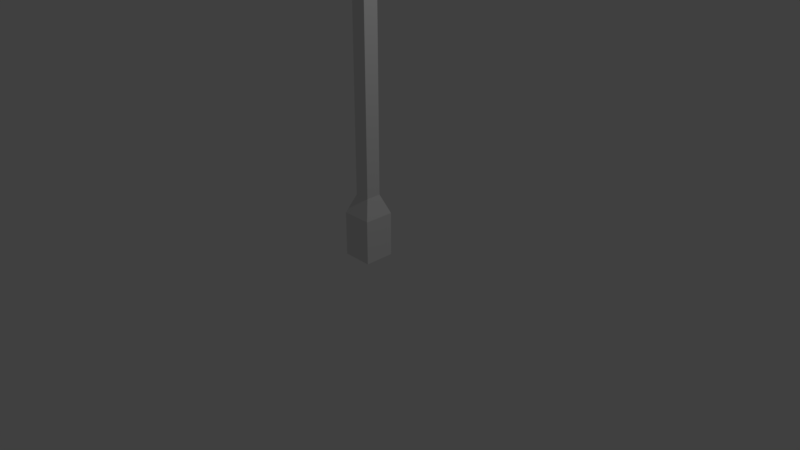# Source: Flag.blend  (saved by Blender 2.79.0; exported with 4.5.12 LTS)
import bpy
from mathutils import Matrix  # noqa: F401  (used for matrix-valued properties, if any)

bpy.ops.wm.read_factory_settings(use_empty=True)
scene = bpy.context.scene
scene.name = 'Scene'

# ---- collections
col_collection_1 = bpy.data.collections.new('Collection 1'); scene.collection.children.link(col_collection_1)

# ---- world
world_world = bpy.data.worlds.new('World'); scene.world = world_world
world_world.color = (0.05088, 0.05088, 0.05088)
world_world.use_sun_shadow = False
world_world.sun_shadow_jitter_overblur = 0.0
world_world.cycles.sampling_method = 'MANUAL'

# ---- cameras
cam_camera = bpy.data.cameras.new('Camera')
cam_camera.clip_end = 100.0
cam_camera.lens = 35.0
cam_camera.sensor_width = 32.0
cam_camera.sensor_height = 18.0
cam_camera.ortho_scale = 7.314
cam_camera.dof.focus_distance = 0.0
cam_camera.dof.aperture_fstop = 128.0

# ---- lights
light_lamp = bpy.data.lights.new('Lamp', 'POINT')
light_lamp.transmission_factor = 0.0
light_lamp.cutoff_distance = 30.0
light_lamp.energy = 100.0
light_lamp.shadow_buffer_clip_start = 1.001
light_lamp.shadow_soft_size = 0.1
light_lamp.shadow_maximum_resolution = 0.006
light_lamp.use_absolute_resolution = True

# ---- meshes
me_plane_001 = bpy.data.meshes.new('Plane.001')
me_plane_001.from_pydata([(0.1561, 0.0, 1.117), (0.1561, 2.938, 5.058), (0.1561, 2.938, 9.0), (0.1561, -2.938, 9.0), (0.1561, -2.938, 5.058), (0.1561, 0.0, 9.0), (0.1561, 0.0, 5.058), (0.1561, 0.0, 3.087), (0.1561, 0.0, 7.029), (0.1561, -1.469, 5.058), (0.1561, 1.469, 5.058), (0.1561, 1.469, 9.0), (0.1561, -2.938, 7.029), (0.1561, 2.938, 7.029), (0.1561, -1.469, 9.0), (0.1561, 1.469, 3.087), (0.1561, 1.469, 7.029), (0.1561, -1.469, 7.029), (0.1561, -1.469, 3.087), (0.1561, 0.7346, 5.058), (0.1561, -2.204, 5.058), (0.1561, 0.0, 6.044), (0.1561, 0.0, 2.102), (0.1561, 0.0, 4.073), (0.1561, 0.0, 8.015), (0.1561, -0.7346, 5.058), (0.1561, 2.204, 5.058), (0.1561, 0.7346, 9.0), (0.1561, -2.938, 6.044), (0.1561, 2.938, 8.015), (0.1561, -2.204, 9.0), (0.1561, 2.204, 9.0), (0.1561, -2.938, 8.015), (0.1561, 2.938, 6.044), (0.1561, -0.7346, 9.0), (0.1561, 0.7346, 3.087), (0.1561, 1.469, 4.073), (0.1561, 2.204, 7.029), (0.1561, 0.7346, 7.029), (0.1561, 1.469, 8.015), (0.1561, 1.469, 6.044), (0.1561, -0.7346, 7.029), (0.1561, -2.204, 7.029), (0.1561, -1.469, 8.015), (0.1561, -1.469, 6.044), (0.1561, -0.7346, 3.087), (0.1561, -1.469, 4.073), (0.1561, -2.204, 4.073), (0.1561, -0.7346, 4.073), (0.1561, -2.204, 6.044), (0.1561, -2.204, 8.015), (0.1561, -0.7346, 8.015), (0.1561, 0.7346, 6.044), (0.1561, 0.7346, 8.015), (0.1561, 2.204, 8.015), (0.1561, 0.7346, 2.102), (0.1561, 0.7346, 4.073), (0.1561, 2.204, 4.073), (0.1561, 2.204, 6.044), (0.1561, -0.7346, 6.044), (0.1561, -0.7346, 2.102)], [], [(59, 25, 6, 21), (58, 26, 1, 33), (56, 35, 15, 36), (54, 37, 13, 29), (53, 38, 16, 39), (52, 19, 10, 40), (51, 41, 8, 24), (50, 42, 17, 43), (49, 20, 9, 44), (48, 45, 7, 23), (20, 47, 46, 9), (25, 48, 23, 6), (9, 46, 48, 25), (46, 18, 45, 48), (42, 49, 44, 17), (12, 28, 49, 42), (28, 4, 20, 49), (30, 50, 43, 14), (3, 32, 50, 30), (32, 12, 42, 50), (34, 51, 24, 5), (14, 43, 51, 34), (43, 17, 41, 51), (38, 52, 40, 16), (8, 21, 52, 38), (21, 6, 19, 52), (27, 53, 39, 11), (5, 24, 53, 27), (24, 8, 38, 53), (31, 54, 29, 2), (11, 39, 54, 31), (39, 16, 37, 54), (22, 0, 55), (7, 22, 55, 35), (26, 57, 1), (19, 56, 36, 10), (6, 23, 56, 19), (23, 7, 35, 56), (10, 36, 57, 26), (35, 55, 15), (57, 36, 15), (37, 58, 33, 13), (16, 40, 58, 37), (40, 10, 26, 58), (41, 59, 21, 8), (17, 44, 59, 41), (44, 9, 25, 59), (45, 60, 22, 7), (22, 60, 0), (45, 18, 60), (46, 47, 18), (20, 4, 47)])
_uv = me_plane_001.uv_layers.new(name='UVMap')
_uv.uv.foreach_set('vector', [0.2796, 0.625, 0.2796, 0.5, 0.3728, 0.5, 0.3728, 0.625, 0.6523, 0.625, 0.6523, 0.5, 0.7454, 0.5, 0.7454, 0.625, 0.4659, 0.375, 0.4659, 0.25, 0.5591, 0.25, 0.5591, 0.375, 0.6523, 0.8749, 0.6523, 0.75, 0.7454, 0.75, 0.7454, 0.8749, 0.4659, 0.8749, 0.4659, 0.75, 0.5591, 0.75, 0.5591, 0.8749, 0.4659, 0.625, 0.4659, 0.5, 0.5591, 0.5, 0.5591, 0.625, 0.2796, 0.8749, 0.2796, 0.75, 0.3728, 0.75, 0.3728, 0.8749, 0.09325, 0.8749, 0.09325, 0.75, 0.1864, 0.75, 0.1864, 0.8749, 0.09325, 0.625, 0.09325, 0.5, 0.1864, 0.5, 0.1864, 0.625, 0.2796, 0.375, 0.2796, 0.25, 0.3728, 0.25, 0.3728, 0.375, 0.09325, 0.5, 0.09325, 0.375, 0.1864, 0.375, 0.1864, 0.5, 0.2796, 0.5, 0.2796, 0.375, 0.3728, 0.375, 0.3728, 0.5, 0.1864, 0.5, 0.1864, 0.375, 0.2796, 0.375, 0.2796, 0.5, 0.1864, 0.375, 0.1864, 0.25, 0.2796, 0.25, 0.2796, 0.375, 0.09325, 0.75, 0.09325, 0.625, 0.1864, 0.625, 0.1864, 0.75, 8.633e-05, 0.75, 8.633e-05, 0.625, 0.09325, 0.625, 0.09325, 0.75, 8.633e-05, 0.625, 8.633e-05, 0.5, 0.09325, 0.5, 0.09325, 0.625, 0.09325, 0.9999, 0.09325, 0.8749, 0.1864, 0.8749, 0.1864, 0.9999, 8.645e-05, 0.9999, 8.639e-05, 0.8749, 0.09325, 0.8749, 0.09325, 0.9999, 8.639e-05, 0.8749, 8.633e-05, 0.75, 0.09325, 0.75, 0.09325, 0.8749, 0.2796, 0.9999, 0.2796, 0.8749, 0.3728, 0.8749, 0.3728, 0.9999, 0.1864, 0.9999, 0.1864, 0.8749, 0.2796, 0.8749, 0.2796, 0.9999, 0.1864, 0.8749, 0.1864, 0.75, 0.2796, 0.75, 0.2796, 0.8749, 0.4659, 0.75, 0.4659, 0.625, 0.5591, 0.625, 0.5591, 0.75, 0.3728, 0.75, 0.3728, 0.625, 0.4659, 0.625, 0.4659, 0.75, 0.3728, 0.625, 0.3728, 0.5, 0.4659, 0.5, 0.4659, 0.625, 0.4659, 0.9999, 0.4659, 0.8749, 0.5591, 0.8749, 0.5591, 0.9999, 0.3728, 0.9999, 0.3728, 0.8749, 0.4659, 0.8749, 0.4659, 0.9999, 0.3728, 0.8749, 0.3728, 0.75, 0.4659, 0.75, 0.4659, 0.8749, 0.6523, 0.9999, 0.6523, 0.8749, 0.7454, 0.8749, 0.7454, 0.9999, 0.5591, 0.9999, 0.5591, 0.8749, 0.6523, 0.8749, 0.6523, 0.9999, 0.5591, 0.8749, 0.5591, 0.75, 0.6523, 0.75, 0.6523, 0.8749, 0.3728, 0.1251, 0.3728, 8.633e-05, 0.4659, 0.1251, 0.3728, 0.25, 0.3728, 0.1251, 0.4659, 0.1251, 0.4659, 0.25, 0.6523, 0.5, 0.6523, 0.375, 0.7454, 0.5, 0.4659, 0.5, 0.4659, 0.375, 0.5591, 0.375, 0.5591, 0.5, 0.3728, 0.5, 0.3728, 0.375, 0.4659, 0.375, 0.4659, 0.5, 0.3728, 0.375, 0.3728, 0.25, 0.4659, 0.25, 0.4659, 0.375, 0.5591, 0.5, 0.5591, 0.375, 0.6523, 0.375, 0.6523, 0.5, 0.4659, 0.25, 0.4659, 0.1251, 0.5591, 0.25, 0.6523, 0.375, 0.5591, 0.375, 0.5591, 0.25, 0.6523, 0.75, 0.6523, 0.625, 0.7454, 0.625, 0.7454, 0.75, 0.5591, 0.75, 0.5591, 0.625, 0.6523, 0.625, 0.6523, 0.75, 0.5591, 0.625, 0.5591, 0.5, 0.6523, 0.5, 0.6523, 0.625, 0.2796, 0.75, 0.2796, 0.625, 0.3728, 0.625, 0.3728, 0.75, 0.1864, 0.75, 0.1864, 0.625, 0.2796, 0.625, 0.2796, 0.75, 0.1864, 0.625, 0.1864, 0.5, 0.2796, 0.5, 0.2796, 0.625, 0.2796, 0.25, 0.2796, 0.1251, 0.3728, 0.1251, 0.3728, 0.25, 0.3728, 0.1251, 0.2796, 0.1251, 0.3728, 8.633e-05, 0.2796, 0.25, 0.1864, 0.25, 0.2796, 0.1251, 0.1864, 0.375, 0.09325, 0.375, 0.1864, 0.25, 0.09325, 0.5, 8.633e-05, 0.5, 0.09325, 0.375])
me_plane_001.use_remesh_preserve_volume = False
me_plane_001.use_remesh_preserve_attributes = False
me_plane_001.use_mirror_vertex_groups = False
me_plane_001.update()
me_plane = bpy.data.meshes.new('Plane')
me_plane.from_pydata([(-0.2, -0.2, 0.0), (0.2, -0.2, 0.0), (-0.2, 0.2, 0.0), (0.2, 0.2, 0.0), (-0.2, -0.2, 0.5867), (0.2, -0.2, 0.5867), (-0.2, 0.2, 0.5867), (0.2, 0.2, 0.5867), (-0.1, -0.1, 0.8374), (0.1, -0.1, 0.8374), (-0.1, 0.1, 0.8374), (0.1, 0.1, 0.8374), (-0.1, -0.1, 8.874), (0.1, -0.1, 8.874), (-0.1, 0.1, 8.874), (0.1, 0.1, 8.874), (-0.1, -0.1, 9.086), (0.1, -0.1, 9.086), (-0.1, 0.1, 9.086), (0.1, 0.1, 9.086), (0.1, 3.1, 8.874), (-0.1, 3.1, 8.874), (0.1, 3.1, 9.086), (-0.1, 3.1, 9.086), (-0.1, -3.1, 8.874), (0.1, -3.1, 8.874), (-0.1, -3.1, 9.086), (0.1, -3.1, 9.086), (0.0, -3.6, 8.98), (0.0, 3.6, 8.98)], [], [(0, 2, 3, 1), (7, 6, 10, 11), (2, 0, 4, 6), (3, 2, 6, 7), (0, 1, 5, 4), (1, 3, 7, 5), (9, 11, 15, 13), (4, 5, 9, 8), (5, 7, 11, 9), (6, 4, 8, 10), (13, 15, 19, 17), (10, 8, 12, 14), (11, 10, 14, 15), (8, 9, 13, 12), (16, 17, 19, 18), (14, 12, 16, 18), (18, 19, 22, 23), (13, 17, 27, 25), (22, 20, 29), (15, 14, 21, 20), (19, 15, 20, 22), (14, 18, 23, 21), (24, 25, 28), (17, 16, 26, 27), (16, 12, 24, 26), (12, 13, 25, 24), (26, 24, 28), (27, 26, 28), (25, 27, 28), (20, 21, 29), (21, 23, 29), (23, 22, 29)])
me_plane.use_remesh_preserve_volume = False
me_plane.use_remesh_preserve_attributes = False
me_plane.use_mirror_vertex_groups = False
me_plane.update()

# ---- objects
ob_flag = bpy.data.objects.new('Flag', me_plane_001)
ob_flagbase = bpy.data.objects.new('FlagBase', me_plane)
ob_lamp = bpy.data.objects.new('Lamp', light_lamp)
ob_camera = bpy.data.objects.new('Camera', cam_camera)

# ---- transforms, parenting, visibility, modifiers, constraints
ob_flag.location = (0.0, 0.0, 0.0)
ob_flag.lineart.crease_threshold = 0.0
_vg = ob_flag.vertex_groups.new(name='Group')
_m = ob_flag.modifiers.new('Cloth', 'CLOTH')
ob_flagbase.location = (0.0, 0.0, 0.0)
ob_flagbase.lineart.crease_threshold = 0.0
ob_lamp.location = (4.076, 1.005, 5.904)
ob_lamp.rotation_euler = (0.6503, 0.05522, 1.866)
ob_lamp.lock_rotations_4d = False
ob_lamp.empty_display_type = 'ARROWS'
ob_lamp.color = (0.0, 0.0, 0.0, 0.0)
ob_lamp.hide_viewport = True
ob_lamp.lineart.crease_threshold = 0.0
ob_camera.location = (7.481, -6.508, 5.344)
ob_camera.rotation_euler = (1.109, 0.0, 0.8149)
ob_camera.lock_rotations_4d = False
ob_camera.empty_display_type = 'ARROWS'
ob_camera.color = (0.0, 0.0, 0.0, 0.0)
ob_camera.hide_viewport = True
ob_camera.display_type = 'WIRE'
ob_camera.lineart.crease_threshold = 0.0

# ---- collection membership
col_collection_1.objects.link(ob_flag)
col_collection_1.objects.link(ob_flagbase)
col_collection_1.objects.link(ob_lamp)
col_collection_1.objects.link(ob_camera)

# ---- scene / render settings (as saved in the file)
scene.camera = ob_camera
scene.frame_start = 1; scene.frame_end = 250; scene.frame_set(246)
scene.render.engine = 'BLENDER_EEVEE_NEXT'
scene.render.resolution_percentage = 50
scene.render.dither_intensity = 0.0
scene.cycles.use_denoising = False
scene.cycles.samples = 128
scene.cycles.sampling_pattern = 'TABULATED_SOBOL'
scene.cycles.use_adaptive_sampling = False
scene.cycles.use_light_tree = False
scene.cycles.blur_glossy = 0.0
scene.cycles.sample_clamp_indirect = 0.0
scene.view_settings.view_transform = 'Standard'
bpy.context.view_layer.update()
